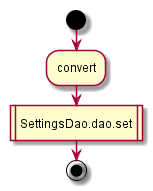

The diagram above was rendered by PlantUML. Its source (embedded in the PNG):
@startuml
start
:convert;
:SettingsDao.dao.set|
end
@enduml